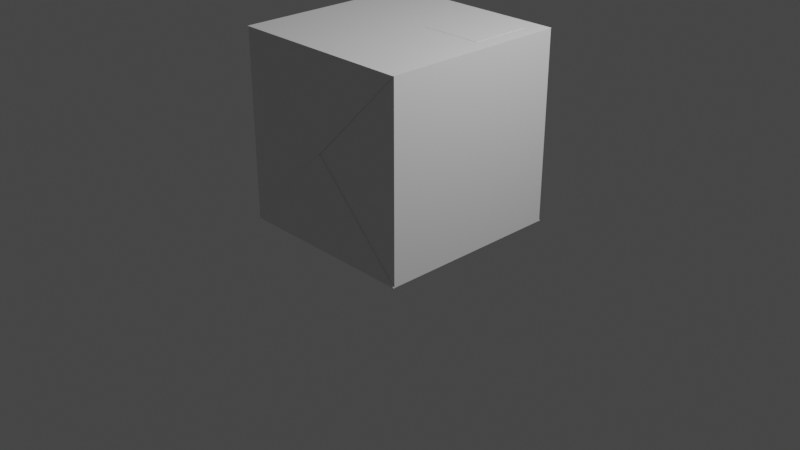 # Source: Pack_box.blend  (saved by Blender 3.3.6; exported with 4.5.12 LTS)
import bpy
from mathutils import Matrix  # noqa: F401  (used for matrix-valued properties, if any)

bpy.ops.wm.read_factory_settings(use_empty=True)
scene = bpy.context.scene
scene.name = 'Scene'

# ---- collections
col_collection = bpy.data.collections.new('Collection'); scene.collection.children.link(col_collection)

# ---- materials (node trees are filled in below, after node groups)
mat_material = bpy.data.materials.new('Material')
mat_material.alpha_threshold = 0.0
mat_material.use_transparent_shadow = False
mat_material.roughness = 0.5
mat_material.line_color = (0.0, 0.0, 0.0, 1.0)

# ---- material node trees
mat_material.use_nodes = True; mat_material.node_tree.nodes.clear()
_N = mat_material.node_tree.nodes; _L = mat_material.node_tree.links
n0 = _N.new('ShaderNodeOutputMaterial'); n0.name = 'Material Output'; n0.location = (300, 300)
n1 = _N.new('ShaderNodeBsdfPrincipled'); n1.name = 'Principled BSDF'; n1.location = (10, 300)
n1.distribution = 'GGX'
n1.subsurface_method = 'RANDOM_WALK_SKIN'
n1.inputs[3].default_value = 1.45
n1.inputs[27].default_value = (0.0, 0.0, 0.0, 1.0)
n1.inputs[28].default_value = 1.0
_L.new(n1.outputs[0], n0.inputs[0])
n0.is_active_output = True

# ---- world
world_world = bpy.data.worlds.new('World'); scene.world = world_world
world_world.use_nodes = True; world_world.node_tree.nodes.clear()
_N = world_world.node_tree.nodes; _L = world_world.node_tree.links
n0 = _N.new('ShaderNodeOutputWorld'); n0.name = 'World Output'; n0.location = (300, 300)
n1 = _N.new('ShaderNodeBackground'); n1.name = 'Background'; n1.location = (10, 300)
n1.inputs[0].default_value = (0.05088, 0.05088, 0.05088, 1.0)
_L.new(n1.outputs[0], n0.inputs[0])
n0.is_active_output = True
world_world.color = (0.05088, 0.05088, 0.05088)
world_world.use_sun_shadow = False
world_world.sun_shadow_jitter_overblur = 0.0

# ---- cameras
cam_camera = bpy.data.cameras.new('Camera')
cam_camera.clip_end = 100.0
cam_camera.ortho_scale = 7.314

# ---- lights
light_light = bpy.data.lights.new('Light', 'POINT')
light_light.transmission_factor = 0.0
light_light.energy = 1000.0
light_light.shadow_soft_size = 0.1
light_light.shadow_maximum_resolution = 0.006
light_light.use_absolute_resolution = True

# ---- meshes
me_cube = bpy.data.meshes.new('Cube')
me_cube.from_pydata([(0.9987, 0.9987, 1.995), (0.9987, 0.9987, -0.002503), (0.9987, -0.9987, 1.995), (0.9987, -0.9987, -0.002503), (-0.9987, 0.9987, 1.995), (-0.9987, 0.9987, -0.002503), (-0.9987, -0.9987, 1.995), (-0.9987, -0.9987, -0.002503), (-0.9987, 0.0, -0.002503), (0.0, 0.9987, -0.002503), (0.9987, 0.9987, 0.9962), (-0.9987, -0.9987, 0.9962), (0.9987, -0.9987, 0.9962), (-0.9987, 0.9987, 0.9962), (0.0, -0.9987, 1.995), (0.9987, 0.0, 1.995), (0.0, -0.9987, -0.002503), (-0.9987, 0.0, 1.995), (0.0, 0.9987, 1.995), (0.9987, 0.0, -0.002503), (0.0, 0.9987, 0.9962), (0.9987, 0.0, 0.9962), (0.0, 0.0, -0.002503), (-0.9987, 0.0, 0.9962), (0.0, -0.9987, 0.9962), (0.0, 0.0, 1.995), (-0.4994, -0.9987, 1.496), (-0.9987, 0.4994, 1.496), (0.9987, -0.4994, 1.496), (0.4994, 0.9987, 1.496), (0.4994, 0.9987, 0.4969), (-0.4994, 0.9987, 0.4969), (-0.4994, 0.9987, 1.496), (0.9987, -0.4994, 0.4969), (0.9987, 0.4994, 0.4969), (0.9987, 0.4994, 1.496), (-0.9987, 0.4994, 0.4969), (-0.9987, -0.4994, 0.4969), (-0.9987, -0.4994, 1.496), (-0.4994, -0.9987, 0.4969), (0.4994, -0.9987, 0.4969), (0.4994, -0.9987, 1.496), (0.0, 1.009, -0.002503), (-0.9987, 1.009, -0.002503), (0.0, -1.009, 1.995), (-0.9987, -1.009, 1.995), (0.0, -1.009, -0.002503), (0.9987, -1.009, -0.002503), (0.0, 1.009, 1.995), (0.9987, 1.009, 1.995), (0.9987, 1.009, -0.002503), (0.9987, -1.009, 1.995), (-0.9987, -1.009, -0.002503), (-0.9987, 1.009, 1.995), (0.0, 1.009, 0.9962), (0.0, -1.009, 0.9962), (-0.4994, -1.009, 1.496), (0.4994, 1.009, 1.496), (0.4994, 1.009, 0.4969), (-0.4994, 1.009, 0.4969), (-0.4994, 1.009, 1.496), (-0.4994, -1.009, 0.4969), (0.4994, -1.009, 0.4969), (0.4994, -1.009, 1.496), (0.169, 0.8297, 1.995), (0.8297, 0.8297, 1.995), (0.8297, 0.169, 1.995), (0.169, 0.169, 1.995), (0.0, 0.9987, 1.995), (0.9987, 0.9987, 1.995), (0.9987, 0.0, 1.995), (0.0, 0.0, 1.995), (0.169, 0.8297, 1.997), (0.8297, 0.8297, 1.997), (0.8297, 0.169, 1.997), (0.169, 0.169, 1.997)], [], [(25, 17, 6, 14), (23, 17, 27), (21, 15, 28), (22, 19, 3, 16), (20, 32, 60, 54), (29, 20, 54, 57), (5, 13, 31), (13, 4, 32), (19, 21, 33), (1, 10, 34), (10, 0, 35), (8, 23, 36), (8, 22, 16, 7), (5, 9, 22, 8), (9, 1, 19, 22), (7, 11, 37), (11, 6, 38), (16, 3, 47, 46), (3, 12, 40), (12, 2, 41), (54, 48, 57), (15, 25, 14, 2), (18, 25, 71, 68), (18, 4, 17, 25), (30, 1, 50, 58), (3, 40, 62, 47), (6, 11, 26), (11, 24, 26), (17, 4, 27), (4, 13, 27), (13, 23, 27), (15, 2, 28), (2, 12, 28), (12, 21, 28), (24, 41, 63, 55), (0, 10, 29), (10, 20, 29), (20, 10, 30), (10, 1, 30), (4, 18, 48, 53), (13, 20, 31), (39, 7, 52, 61), (32, 4, 53, 60), (14, 6, 45, 44), (20, 30, 58, 54), (20, 13, 32), (21, 12, 33), (12, 3, 33), (3, 19, 33), (10, 21, 34), (21, 19, 34), (19, 1, 34), (0, 15, 35), (15, 21, 35), (21, 10, 35), (23, 13, 36), (13, 5, 36), (5, 8, 36), (11, 23, 37), (23, 8, 37), (8, 7, 37), (6, 17, 38), (17, 23, 38), (23, 11, 38), (24, 11, 39), (11, 7, 39), (6, 26, 56, 45), (12, 24, 40), (1, 9, 42, 50), (41, 2, 51, 63), (7, 16, 46, 52), (24, 39, 61, 55), (24, 12, 41), (42, 54, 58), (46, 55, 61), (55, 44, 56), (44, 45, 56), (48, 49, 57), (50, 42, 58), (54, 42, 59), (42, 43, 59), (53, 48, 60), (48, 54, 60), (52, 46, 61), (55, 46, 62), (46, 47, 62), (51, 44, 63), (44, 55, 63), (9, 5, 43, 42), (5, 31, 59, 43), (40, 24, 55, 62), (18, 0, 49, 48), (0, 29, 57, 49), (2, 14, 44, 51), (31, 20, 54, 59), (26, 24, 55, 56), (66, 65, 73, 74), (0, 18, 68, 69), (15, 0, 69, 70), (25, 15, 70, 71), (64, 65, 69, 68), (65, 66, 70, 69), (67, 64, 68, 71), (66, 67, 71, 70), (73, 72, 75, 74), (64, 67, 75, 72), (65, 64, 72, 73), (67, 66, 74, 75)])
_uv = me_cube.uv_layers.new(name='UVMap')
_uv.uv.foreach_set('vector', [0.75, 0.625, 0.875, 0.625, 0.875, 0.75, 0.75, 0.75, 0.5, 0.125, 0.625, 0.125, 0.5625, 0.1875, 0.5, 0.625, 0.625, 0.625, 0.5625, 0.6875, 0.25, 0.625, 0.375, 0.625, 0.375, 0.75, 0.25, 0.75, 0.5, 0.375, 0.5625, 0.3125, 0.5625, 0.3125, 0.5, 0.375, 0.5625, 0.4375, 0.5, 0.375, 0.5, 0.375, 0.5625, 0.4375, 0.375, 0.25, 0.5, 0.25, 0.4375, 0.3125, 0.5, 0.25, 0.625, 0.25, 0.5625, 0.3125, 0.375, 0.625, 0.5, 0.625, 0.4375, 0.6875, 0.375, 0.5, 0.5, 0.5, 0.4375, 0.5625, 0.5, 0.5, 0.625, 0.5, 0.5625, 0.5625, 0.375, 0.125, 0.5, 0.125, 0.4375, 0.1875, 0.125, 0.625, 0.25, 0.625, 0.25, 0.75, 0.125, 0.75, 0.125, 0.5, 0.25, 0.5, 0.25, 0.625, 0.125, 0.625, 0.25, 0.5, 0.375, 0.5, 0.375, 0.625, 0.25, 0.625, 0.375, 0.0, 0.5, 0.0, 0.4375, 0.0625, 0.5, 0.0, 0.625, 0.0, 0.5625, 0.0625, 0.25, 0.75, 0.375, 0.75, 0.375, 0.75, 0.25, 0.75, 0.375, 0.75, 0.5, 0.75, 0.4375, 0.8125, 0.5, 0.75, 0.625, 0.75, 0.5625, 0.8125, 0.5, 0.375, 0.625, 0.375, 0.5625, 0.4375, 0.625, 0.625, 0.75, 0.625, 0.75, 0.75, 0.625, 0.75, 0.75, 0.5, 0.75, 0.625, 0.75, 0.625, 0.75, 0.5, 0.75, 0.5, 0.875, 0.5, 0.875, 0.625, 0.75, 0.625, 0.4375, 0.4375, 0.375, 0.5, 0.375, 0.5, 0.4375, 0.4375, 0.375, 0.75, 0.4375, 0.8125, 0.4375, 0.8125, 0.375, 0.75, 0.625, 1.0, 0.5, 1.0, 0.5625, 0.9375, 0.5, 1.0, 0.5, 0.875, 0.5625, 0.9375, 0.625, 0.125, 0.625, 0.25, 0.5625, 0.1875, 0.625, 0.25, 0.5, 0.25, 0.5625, 0.1875, 0.5, 0.25, 0.5, 0.125, 0.5625, 0.1875, 0.625, 0.625, 0.625, 0.75, 0.5625, 0.6875, 0.625, 0.75, 0.5, 0.75, 0.5625, 0.6875, 0.5, 0.75, 0.5, 0.625, 0.5625, 0.6875, 0.5, 0.875, 0.5625, 0.8125, 0.5625, 0.8125, 0.5, 0.875, 0.625, 0.5, 0.5, 0.5, 0.5625, 0.4375, 0.5, 0.5, 0.5, 0.375, 0.5625, 0.4375, 0.5, 0.375, 0.5, 0.5, 0.4375, 0.4375, 0.5, 0.5, 0.375, 0.5, 0.4375, 0.4375, 0.875, 0.5, 0.75, 0.5, 0.75, 0.5, 0.875, 0.5, 0.5, 0.25, 0.5, 0.375, 0.4375, 0.3125, 0.4375, 0.9375, 0.375, 1.0, 0.375, 1.0, 0.4375, 0.9375, 0.5625, 0.3125, 0.625, 0.25, 0.625, 0.25, 0.5625, 0.3125, 0.75, 0.75, 0.875, 0.75, 0.875, 0.75, 0.75, 0.75, 0.5, 0.375, 0.4375, 0.4375, 0.4375, 0.4375, 0.5, 0.375, 0.5, 0.375, 0.5, 0.25, 0.5625, 0.3125, 0.5, 0.625, 0.5, 0.75, 0.4375, 0.6875, 0.5, 0.75, 0.375, 0.75, 0.4375, 0.6875, 0.375, 0.75, 0.375, 0.625, 0.4375, 0.6875, 0.5, 0.5, 0.5, 0.625, 0.4375, 0.5625, 0.5, 0.625, 0.375, 0.625, 0.4375, 0.5625, 0.375, 0.625, 0.375, 0.5, 0.4375, 0.5625, 0.625, 0.5, 0.625, 0.625, 0.5625, 0.5625, 0.625, 0.625, 0.5, 0.625, 0.5625, 0.5625, 0.5, 0.625, 0.5, 0.5, 0.5625, 0.5625, 0.5, 0.125, 0.5, 0.25, 0.4375, 0.1875, 0.5, 0.25, 0.375, 0.25, 0.4375, 0.1875, 0.375, 0.25, 0.375, 0.125, 0.4375, 0.1875, 0.5, 0.0, 0.5, 0.125, 0.4375, 0.0625, 0.5, 0.125, 0.375, 0.125, 0.4375, 0.0625, 0.375, 0.125, 0.375, 0.0, 0.4375, 0.0625, 0.625, 0.0, 0.625, 0.125, 0.5625, 0.0625, 0.625, 0.125, 0.5, 0.125, 0.5625, 0.0625, 0.5, 0.125, 0.5, 0.0, 0.5625, 0.0625, 0.5, 0.875, 0.5, 1.0, 0.4375, 0.9375, 0.5, 1.0, 0.375, 1.0, 0.4375, 0.9375, 0.625, 1.0, 0.5625, 0.9375, 0.5625, 0.9375, 0.625, 1.0, 0.5, 0.75, 0.5, 0.875, 0.4375, 0.8125, 0.375, 0.5, 0.25, 0.5, 0.25, 0.5, 0.375, 0.5, 0.5625, 0.8125, 0.625, 0.75, 0.625, 0.75, 0.5625, 0.8125, 0.125, 0.75, 0.25, 0.75, 0.25, 0.75, 0.125, 0.75, 0.5, 0.875, 0.4375, 0.9375, 0.4375, 0.9375, 0.5, 0.875, 0.5, 0.875, 0.5, 0.75, 0.5625, 0.8125, 0.375, 0.375, 0.5, 0.375, 0.4375, 0.4375, 0.375, 0.875, 0.5, 0.875, 0.4375, 0.9375, 0.5, 0.875, 0.625, 0.875, 0.5625, 0.9375, 0.625, 0.875, 0.625, 1.0, 0.5625, 0.9375, 0.625, 0.375, 0.625, 0.5, 0.5625, 0.4375, 0.375, 0.5, 0.375, 0.375, 0.4375, 0.4375, 0.5, 0.375, 0.375, 0.375, 0.4375, 0.3125, 0.375, 0.375, 0.375, 0.25, 0.4375, 0.3125, 0.625, 0.25, 0.625, 0.375, 0.5625, 0.3125, 0.625, 0.375, 0.5, 0.375, 0.5625, 0.3125, 0.375, 1.0, 0.375, 0.875, 0.4375, 0.9375, 0.5, 0.875, 0.375, 0.875, 0.4375, 0.8125, 0.375, 0.875, 0.375, 0.75, 0.4375, 0.8125, 0.625, 0.75, 0.625, 0.875, 0.5625, 0.8125, 0.625, 0.875, 0.5, 0.875, 0.5625, 0.8125, 0.25, 0.5, 0.125, 0.5, 0.125, 0.5, 0.25, 0.5, 0.375, 0.25, 0.4375, 0.3125, 0.4375, 0.3125, 0.375, 0.25, 0.4375, 0.8125, 0.5, 0.875, 0.5, 0.875, 0.4375, 0.8125, 0.75, 0.5, 0.625, 0.5, 0.625, 0.5, 0.75, 0.5, 0.625, 0.5, 0.5625, 0.4375, 0.5625, 0.4375, 0.625, 0.5, 0.625, 0.75, 0.75, 0.75, 0.75, 0.75, 0.625, 0.75, 0.4375, 0.3125, 0.5, 0.375, 0.5, 0.375, 0.4375, 0.3125, 0.5625, 0.9375, 0.5, 0.875, 0.5, 0.875, 0.5625, 0.9375, 0.6461, 0.6039, 0.6461, 0.5211, 0.6461, 0.5211, 0.6461, 0.6039, 0.625, 0.5, 0.75, 0.5, 0.75, 0.5, 0.625, 0.5, 0.625, 0.625, 0.625, 0.5, 0.625, 0.5, 0.625, 0.625, 0.75, 0.625, 0.625, 0.625, 0.625, 0.625, 0.75, 0.625, 0.7289, 0.5211, 0.6461, 0.5211, 0.625, 0.5, 0.75, 0.5, 0.6461, 0.5211, 0.6461, 0.6039, 0.625, 0.625, 0.625, 0.5, 0.7289, 0.6039, 0.7289, 0.5211, 0.75, 0.5, 0.75, 0.625, 0.6461, 0.6039, 0.7289, 0.6039, 0.75, 0.625, 0.625, 0.625, 0.6461, 0.5211, 0.7289, 0.5211, 0.7289, 0.6039, 0.6461, 0.6039, 0.7289, 0.5211, 0.7289, 0.6039, 0.7289, 0.6039, 0.7289, 0.5211, 0.6461, 0.5211, 0.7289, 0.5211, 0.7289, 0.5211, 0.6461, 0.5211, 0.7289, 0.6039, 0.6461, 0.6039, 0.6461, 0.6039, 0.7289, 0.6039])
me_cube.materials.append(mat_material)
me_cube.use_mirror_vertex_groups = False
me_cube.update()

# ---- objects
ob_cube = bpy.data.objects.new('Cube', me_cube)
ob_light = bpy.data.objects.new('Light', light_light)
ob_camera = bpy.data.objects.new('Camera', cam_camera)

# ---- transforms, parenting, visibility, modifiers, constraints
ob_cube.location = (0.0, 0.0, 0.0)
ob_cube.lock_rotations_4d = False
ob_cube.empty_display_type = 'ARROWS'
ob_cube.lineart.crease_threshold = 0.0
ob_light.location = (4.076, 1.005, 5.904)
ob_light.rotation_euler = (0.6503, 0.05522, 1.866)
ob_light.lock_rotations_4d = False
ob_light.empty_display_type = 'ARROWS'
ob_light.color = (0.0, 0.0, 0.0, 0.0)
ob_light.lineart.crease_threshold = 0.0
ob_camera.location = (7.359, -6.926, 4.958)
ob_camera.rotation_euler = (1.109, 0.0, 0.8149)
ob_camera.lock_rotations_4d = False
ob_camera.empty_display_type = 'ARROWS'
ob_camera.color = (0.0, 0.0, 0.0, 0.0)
ob_camera.display_type = 'WIRE'
ob_camera.lineart.crease_threshold = 0.0

# ---- collection membership
col_collection.objects.link(ob_cube)
col_collection.objects.link(ob_light)
col_collection.objects.link(ob_camera)

# ---- scene / render settings (as saved in the file)
scene.camera = ob_camera
scene.frame_start = 1; scene.frame_end = 250; scene.frame_set(1)
scene.render.engine = 'BLENDER_EEVEE_NEXT'
scene.cycles.sampling_pattern = 'TABULATED_SOBOL'
scene.cycles.use_light_tree = False
scene.view_settings.view_transform = 'Filmic'
bpy.context.view_layer.update()
